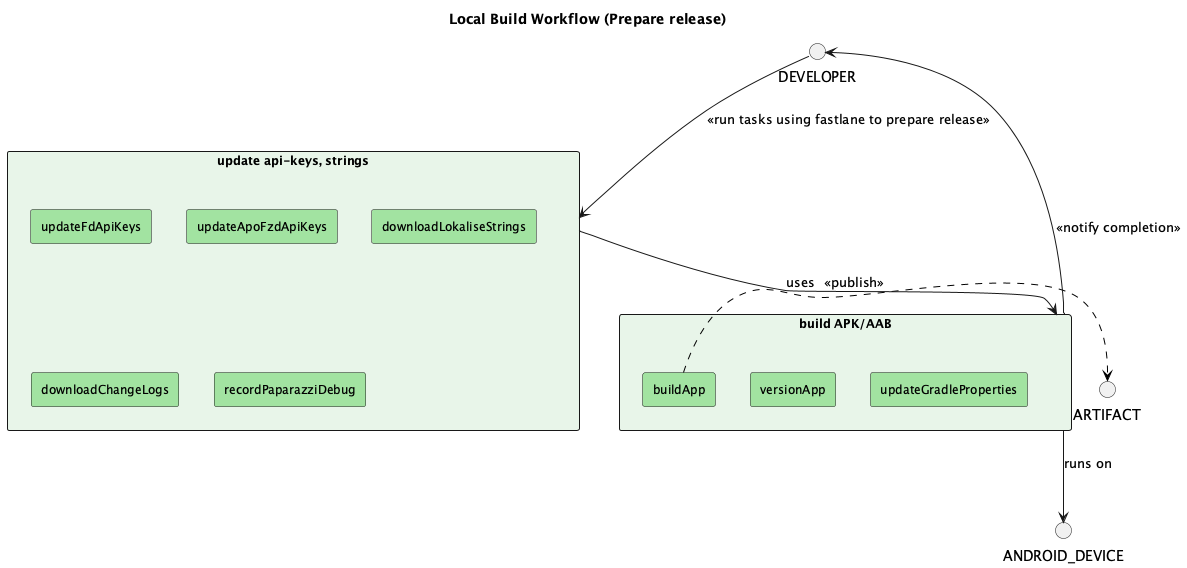

The diagram above was rendered by PlantUML. Its source (embedded in the PNG):
@startuml
title Local Build Workflow (Prepare release)

skinparam packageStyle rectangle
skinparam rectangle {
  RoundCorner 5
  FontSize 12
}

' ─── Top‐level environments ───

package "update api-keys, strings" as DEV #E8F5E9 {
    rectangle "updateFdApiKeys"  #A2E3A1
    rectangle "updateApoFzdApiKeys"  #A2E3A1
    rectangle "downloadLokaliseStrings"  #A2E3A1
    rectangle "downloadChangeLogs"  #A2E3A1
    rectangle "recordPaparazziDebug"  #A2E3A1 
}

package "build APK/AAB" as BUILD #E8F5E9 {
    rectangle "versionApp"  #A2E3A1
    rectangle "updateGradleProperties"  #A2E3A1
    rectangle "buildApp" as TASKS #A2E3A1
}


' ─── Publish from buildSrc to Repo ───
TASKS   -[#000000,dashed]> ARTIFACT : <<publish>>

' ─── Fetch & build on Dev machine ───
DEVELOPER --> DEV : <<run tasks using fastlane to prepare release>>
DEV --> BUILD  : uses
BUILD --> ANDROID_DEVICE     : runs on

' ─── Notify on completion ───
BUILD --> DEVELOPER : <<notify completion>>

@enduml